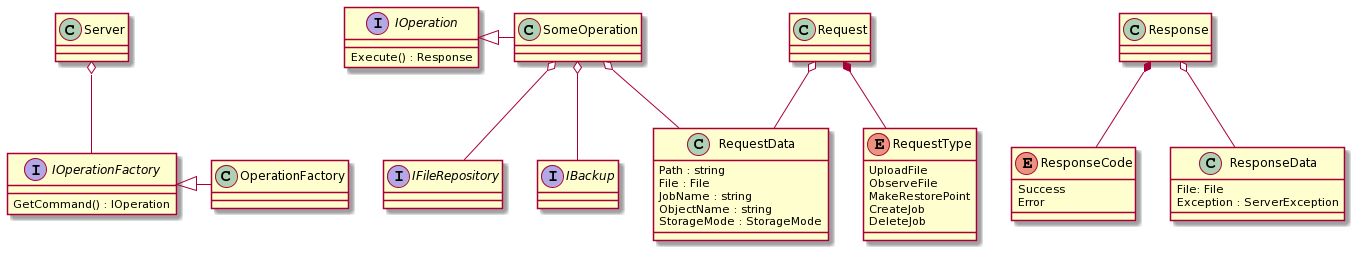

The diagram above was rendered by PlantUML. Its source (embedded in the PNG):
@startuml
interface IFileRepository
interface IBackup
interface IOperationFactory {
 GetCommand() : IOperation
}
interface IOperation {
 Execute() : Response
}

Server o-- IOperationFactory

IOperationFactory <|- OperationFactory

Request *-- RequestType
Request o-- RequestData
class RequestData {
 Path : string
 File : File
 JobName : string
 ObjectName : string
 StorageMode : StorageMode
}
enum RequestType {
 UploadFile
 ObserveFile
 MakeRestorePoint
 CreateJob
 DeleteJob
}

Response *-- ResponseCode
Response o-- ResponseData
class ResponseData {
 File: File
 Exception : ServerException
}
enum ResponseCode {
 Success
 Error
}

IOperation <|- SomeOperation
SomeOperation o-- IFileRepository
SomeOperation o-- IBackup
SomeOperation o-- RequestData
@enduml